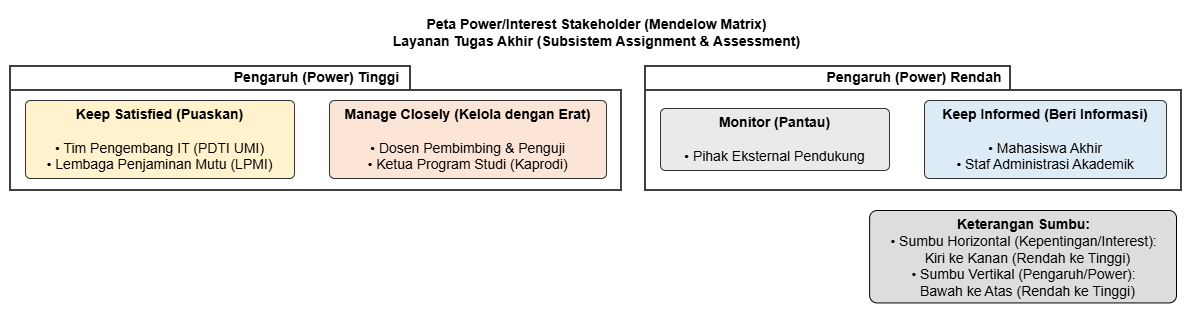

The diagram above was exported from draw.io. Its source (the exported page's mxGraphModel, read from the mxfile embedded in the PNG):
<mxGraphModel dx="1415" dy="635" grid="1" gridSize="10" guides="1" tooltips="1" connect="1" arrows="1" fold="1" page="1" pageScale="1" pageWidth="3300" pageHeight="4681" math="0" shadow="0">
  <root>
    <mxCell id="0" />
    <mxCell id="1" parent="0" />
    <UserObject label="" plantUmlData="{&#10;  &quot;data&quot;: &quot;@startuml\nskinparam DefaultTextAlignment center\nskinparam RectangleBackgroundColor #FFFFFF\nskinparam RectangleBorderColor #333333\nskinparam ArrowColor #666666\n\ntitle Peta Power/Interest Stakeholder (Mendelow Matrix)\\nLayanan Tugas Akhir (Subsistem Assignment &amp; Assessment)\n\nskinparam rectangle {\n    RoundCorner 10\n}\n\npackage \&quot;Pengaruh (Power) Tinggi\&quot; {\n    rectangle \&quot;&lt;b&gt;Keep Satisfied (Puaskan)&lt;/b&gt;\\n\\n• Tim Pengembang IT (PDTI UMI)\\n• Lembaga Penjaminan Mutu (LPMI)\&quot; as KS #FFF2CC\n    \n    rectangle \&quot;&lt;b&gt;Manage Closely (Kelola dengan Erat)&lt;/b&gt;\\n\\n• Dosen Pembimbing &amp; Penguji\\n• Ketua Program Studi (Kaprodi)\&quot; as MC #FCE4D6\n}\n\npackage \&quot;Pengaruh (Power) Rendah\&quot; {\n    rectangle \&quot;&lt;b&gt;Monitor (Pantau)&lt;/b&gt;\\n\\n• Pihak Eksternal Pendukung\&quot; as M #EAEAEA\n    \n    rectangle \&quot;&lt;b&gt;Keep Informed (Beri Informasi)&lt;/b&gt;\\n\\n• Mahasiswa Akhir\\n• Staf Administrasi Akademik\&quot; as KI #DDEBF7\n}\n\nlegend right\n  &lt;b&gt;Keterangan Sumbu:&lt;/b&gt;\n  • Sumbu Horizontal (Kepentingan/Interest):\n    Kiri ke Kanan (Rendah ke Tinggi)\n  • Sumbu Vertikal (Pengaruh/Power):\n    Bawah ke Atas (Rendah ke Tinggi)\nendlegend\n\n@enduml&quot;,&#10;  &quot;config&quot;: null&#10;}" id="Khk0VCS8LV3VygATxpSv-1">
      <mxCell connectable="0" parent="1" style="group;transparentBounds=1;editIcon=1;lockedGroup=0;groupPadding=10;" vertex="1">
        <mxGeometry as="geometry" />
      </mxCell>
    </UserObject>
    <UserObject label="Pengaruh (Power) Tinggi" plantUmlId="c_0" plantUmlBaseStyle="shape=folder;tabWidth=174;tabHeight=23;tabPosition=left;html=1;whiteSpace=wrap;fillColor=none;strokeColor=#000000;strokeWidth=1.5;fontSize=14;fontStyle=1;fontColor=#000000;align=center;verticalAlign=top;spacingLeft=2;spacingTop=-4;" plantUmlBaseValue="Pengaruh (Power) Tinggi" id="Khk0VCS8LV3VygATxpSv-2">
      <mxCell parent="Khk0VCS8LV3VygATxpSv-1" style="shape=folder;tabWidth=400;tabHeight=24;tabPosition=left;html=1;whiteSpace=wrap;fillColor=none;strokeColor=#000000;strokeWidth=1.5;fontSize=14;fontStyle=1;fontColor=#000000;align=center;verticalAlign=top;spacingLeft=2;spacingTop=-4;" vertex="1">
        <mxGeometry height="124" width="611" x="10" y="86" as="geometry" />
      </mxCell>
    </UserObject>
    <UserObject label="&lt;b&gt;Keep Satisfied (Puaskan)&lt;/b&gt;&lt;br&gt;&lt;br&gt;• Tim Pengembang IT (PDTI UMI)&lt;br&gt;• Lembaga Penjaminan Mutu (LPMI)" plantUmlId="n_1" plantUmlBaseStyle="rounded=1;absoluteArcSize=1;arcSize=10;strokeWidth=1;fillColor=#FFF2CC;strokeColor=#333333;whiteSpace=wrap;fontSize=14;align=center;html=1;" plantUmlBaseValue="&lt;b&gt;Keep Satisfied (Puaskan)&lt;/b&gt;&lt;br&gt;&lt;br&gt;• Tim Pengembang IT (PDTI UMI)&lt;br&gt;• Lembaga Penjaminan Mutu (LPMI)" id="Khk0VCS8LV3VygATxpSv-3">
      <mxCell parent="Khk0VCS8LV3VygATxpSv-2" style="rounded=1;absoluteArcSize=1;arcSize=10;strokeWidth=1;fillColor=#FFF2CC;strokeColor=#333333;whiteSpace=wrap;fontSize=14;align=center;html=1;" vertex="1">
        <mxGeometry height="78" width="269" x="15" y="34" as="geometry" />
      </mxCell>
    </UserObject>
    <UserObject label="&lt;b&gt;Manage Closely (Kelola dengan Erat)&lt;/b&gt;&lt;br&gt;&lt;br&gt;• Dosen Pembimbing &amp;amp; Penguji&lt;br&gt;• Ketua Program Studi (Kaprodi)" plantUmlId="n_2" plantUmlBaseStyle="rounded=1;absoluteArcSize=1;arcSize=10;strokeWidth=1;fillColor=#FCE4D6;strokeColor=#333333;whiteSpace=wrap;fontSize=14;align=center;html=1;" plantUmlBaseValue="&lt;b&gt;Manage Closely (Kelola dengan Erat)&lt;/b&gt;&lt;br&gt;&lt;br&gt;• Dosen Pembimbing &amp;amp; Penguji&lt;br&gt;• Ketua Program Studi (Kaprodi)" id="Khk0VCS8LV3VygATxpSv-4">
      <mxCell parent="Khk0VCS8LV3VygATxpSv-2" style="rounded=1;absoluteArcSize=1;arcSize=10;strokeWidth=1;fillColor=#FCE4D6;strokeColor=#333333;whiteSpace=wrap;fontSize=14;align=center;html=1;" vertex="1">
        <mxGeometry height="78" width="277" x="319" y="34" as="geometry" />
      </mxCell>
    </UserObject>
    <UserObject label="Pengaruh (Power) Rendah" plantUmlId="c_3" plantUmlBaseStyle="shape=folder;tabWidth=181;tabHeight=23;tabPosition=left;html=1;whiteSpace=wrap;fillColor=none;strokeColor=#000000;strokeWidth=1.5;fontSize=14;fontStyle=1;fontColor=#000000;align=center;verticalAlign=top;spacingLeft=2;spacingTop=-4;" plantUmlBaseValue="Pengaruh (Power) Rendah" id="Khk0VCS8LV3VygATxpSv-5">
      <mxCell parent="Khk0VCS8LV3VygATxpSv-1" style="shape=folder;tabWidth=365;tabHeight=24;tabPosition=left;html=1;whiteSpace=wrap;fillColor=none;strokeColor=#000000;strokeWidth=1.5;fontSize=14;fontStyle=1;fontColor=#000000;align=center;verticalAlign=top;spacingLeft=2;spacingTop=-4;" vertex="1">
        <mxGeometry height="124" width="536" x="645" y="86" as="geometry" />
      </mxCell>
    </UserObject>
    <UserObject label="&lt;b&gt;Monitor (Pantau)&lt;/b&gt;&lt;br&gt;&lt;br&gt;• Pihak Eksternal Pendukung" plantUmlId="n_4" plantUmlBaseStyle="rounded=1;absoluteArcSize=1;arcSize=10;strokeWidth=1;fillColor=#EAEAEA;strokeColor=#333333;whiteSpace=wrap;fontSize=14;align=center;html=1;" plantUmlBaseValue="&lt;b&gt;Monitor (Pantau)&lt;/b&gt;&lt;br&gt;&lt;br&gt;• Pihak Eksternal Pendukung" id="Khk0VCS8LV3VygATxpSv-6">
      <mxCell parent="Khk0VCS8LV3VygATxpSv-5" style="rounded=1;absoluteArcSize=1;arcSize=10;strokeWidth=1;fillColor=#EAEAEA;strokeColor=#333333;whiteSpace=wrap;fontSize=14;align=center;html=1;" vertex="1">
        <mxGeometry height="62" width="229" x="15" y="42" as="geometry" />
      </mxCell>
    </UserObject>
    <UserObject label="&lt;b&gt;Keep Informed (Beri Informasi)&lt;/b&gt;&lt;br&gt;&lt;br&gt;• Mahasiswa Akhir&lt;br&gt;• Staf Administrasi Akademik" plantUmlId="n_5" plantUmlBaseStyle="rounded=1;absoluteArcSize=1;arcSize=10;strokeWidth=1;fillColor=#DDEBF7;strokeColor=#333333;whiteSpace=wrap;fontSize=14;align=center;html=1;" plantUmlBaseValue="&lt;b&gt;Keep Informed (Beri Informasi)&lt;/b&gt;&lt;br&gt;&lt;br&gt;• Mahasiswa Akhir&lt;br&gt;• Staf Administrasi Akademik" id="Khk0VCS8LV3VygATxpSv-7">
      <mxCell parent="Khk0VCS8LV3VygATxpSv-5" style="rounded=1;absoluteArcSize=1;arcSize=10;strokeWidth=1;fillColor=#DDEBF7;strokeColor=#333333;whiteSpace=wrap;fontSize=14;align=center;html=1;" vertex="1">
        <mxGeometry height="78" width="242" x="279" y="34" as="geometry" />
      </mxCell>
    </UserObject>
    <UserObject label="Peta Power/Interest Stakeholder (Mendelow Matrix)&#10;Layanan Tugas Akhir (Subsistem Assignment &amp;amp; Assessment)" plantUmlId="title_6" plantUmlBaseStyle="text;html=1;fillColor=none;strokeColor=none;fontSize=14;fontStyle=1;fontColor=#000000;align=center;verticalAlign=middle;" plantUmlBaseValue="Peta Power/Interest Stakeholder (Mendelow Matrix)&#10;Layanan Tugas Akhir (Subsistem Assignment &amp;amp; Assessment)" id="Khk0VCS8LV3VygATxpSv-8">
      <mxCell parent="Khk0VCS8LV3VygATxpSv-1" style="text;html=1;fillColor=none;strokeColor=none;fontSize=14;fontStyle=1;fontColor=#000000;align=center;verticalAlign=middle;" vertex="1">
        <mxGeometry height="44" width="430" x="381" y="30" as="geometry" />
      </mxCell>
    </UserObject>
    <UserObject label="&lt;b&gt;Keterangan Sumbu:&lt;/b&gt;&lt;br&gt;• Sumbu Horizontal (Kepentingan/Interest):&lt;br&gt;  Kiri ke Kanan (Rendah ke Tinggi)&lt;br&gt;• Sumbu Vertikal (Pengaruh/Power):&lt;br&gt;  Bawah ke Atas (Rendah ke Tinggi)" plantUmlId="legend_0" plantUmlBaseStyle="rounded=1;absoluteArcSize=1;arcSize=15;fillColor=#DDDDDD;strokeColor=#000000;strokeWidth=1;fontColor=#000000;fontSize=14;align=center;verticalAlign=top;spacing=0;spacingLeft=5;spacingTop=1;spacingRight=5;whiteSpace=nowrap;html=1;" plantUmlBaseValue="&lt;b&gt;Keterangan Sumbu:&lt;/b&gt;&lt;br&gt;• Sumbu Horizontal (Kepentingan/Interest):&lt;br&gt;  Kiri ke Kanan (Rendah ke Tinggi)&lt;br&gt;• Sumbu Vertikal (Pengaruh/Power):&lt;br&gt;  Bawah ke Atas (Rendah ke Tinggi)" id="Khk0VCS8LV3VygATxpSv-9">
      <mxCell parent="Khk0VCS8LV3VygATxpSv-1" style="rounded=1;absoluteArcSize=1;arcSize=15;fillColor=#DDDDDD;strokeColor=#000000;strokeWidth=1;fontColor=#000000;fontSize=14;align=center;verticalAlign=top;spacing=0;spacingLeft=5;spacingTop=1;spacingRight=5;whiteSpace=nowrap;html=1;" vertex="1">
        <mxGeometry height="92.44" width="306.88" x="869.12" y="230" as="geometry" />
      </mxCell>
    </UserObject>
  </root>
</mxGraphModel>